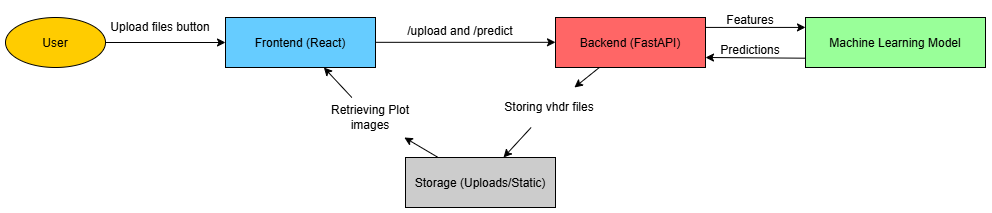

The diagram above was exported from draw.io. Its source (the exported page's mxGraphModel, read from the mxfile embedded in the PNG):
<mxGraphModel dx="1702" dy="464" grid="1" gridSize="10" guides="1" tooltips="1" connect="1" arrows="1" fold="1" page="1" pageScale="1" pageWidth="827" pageHeight="1169" math="0" shadow="0">
  <root>
    <mxCell id="0" />
    <mxCell id="1" parent="0" />
    <mxCell id="user" value="User" style="shape=ellipse;fillColor=#FFCC00;strokeColor=#000000;" parent="1" vertex="1">
      <mxGeometry x="-20" y="100" width="100" height="50" as="geometry" />
    </mxCell>
    <mxCell id="frontend" value="Frontend (React)" style="shape=rectangle;fillColor=#66CCFF;strokeColor=#000000;" parent="1" vertex="1">
      <mxGeometry x="200" y="100" width="150" height="50" as="geometry" />
    </mxCell>
    <mxCell id="backend" value="Backend (FastAPI)" style="shape=rectangle;fillColor=#FF6666;strokeColor=#000000;" parent="1" vertex="1">
      <mxGeometry x="530" y="100" width="150" height="50" as="geometry" />
    </mxCell>
    <mxCell id="model" value="Machine Learning Model" style="shape=rectangle;fillColor=#99FF99;strokeColor=#000000;" parent="1" vertex="1">
      <mxGeometry x="780" y="100" width="180" height="50" as="geometry" />
    </mxCell>
    <mxCell id="storage" value="Storage (Uploads/Static)" style="shape=rectangle;fillColor=#CCCCCC;strokeColor=#000000;" parent="1" vertex="1">
      <mxGeometry x="380" y="240" width="150" height="50" as="geometry" />
    </mxCell>
    <mxCell id="arrow1" parent="1" source="user" target="frontend" edge="1">
      <mxGeometry relative="1" as="geometry" />
    </mxCell>
    <mxCell id="arrow2" parent="1" edge="1">
      <mxGeometry relative="1" as="geometry">
        <mxPoint x="350" y="124.82" as="sourcePoint" />
        <mxPoint x="530" y="124.82" as="targetPoint" />
      </mxGeometry>
    </mxCell>
    <mxCell id="arrow3" parent="1" edge="1">
      <mxGeometry relative="1" as="geometry">
        <mxPoint x="680" y="109.92" as="sourcePoint" />
        <mxPoint x="780" y="109.92" as="targetPoint" />
      </mxGeometry>
    </mxCell>
    <mxCell id="arrow4" parent="1" source="Myp-5o741WcYHAGmTGHv-6" target="storage" edge="1">
      <mxGeometry relative="1" as="geometry" />
    </mxCell>
    <mxCell id="arrow5" parent="1" source="Myp-5o741WcYHAGmTGHv-13" target="frontend" edge="1">
      <mxGeometry relative="1" as="geometry" />
    </mxCell>
    <mxCell id="Myp-5o741WcYHAGmTGHv-1" value="Upload files button" style="text;html=1;align=center;verticalAlign=middle;whiteSpace=wrap;rounded=0;" vertex="1" parent="1">
      <mxGeometry x="80" y="90" width="110" height="40" as="geometry" />
    </mxCell>
    <mxCell id="Myp-5o741WcYHAGmTGHv-2" value="/upload and /predict" style="text;html=1;align=center;verticalAlign=middle;whiteSpace=wrap;rounded=0;" vertex="1" parent="1">
      <mxGeometry x="380" y="94" width="110" height="40" as="geometry" />
    </mxCell>
    <mxCell id="Myp-5o741WcYHAGmTGHv-7" value="" edge="1" parent="1" source="backend" target="Myp-5o741WcYHAGmTGHv-6">
      <mxGeometry relative="1" as="geometry">
        <mxPoint x="578" y="150" as="sourcePoint" />
        <mxPoint x="482" y="240" as="targetPoint" />
      </mxGeometry>
    </mxCell>
    <mxCell id="Myp-5o741WcYHAGmTGHv-6" value="Storing vhdr files" style="text;html=1;align=center;verticalAlign=middle;whiteSpace=wrap;rounded=0;" vertex="1" parent="1">
      <mxGeometry x="469" y="170" width="110" height="40" as="geometry" />
    </mxCell>
    <mxCell id="Myp-5o741WcYHAGmTGHv-14" value="" edge="1" parent="1" source="storage" target="Myp-5o741WcYHAGmTGHv-13">
      <mxGeometry relative="1" as="geometry">
        <mxPoint x="423" y="240" as="sourcePoint" />
        <mxPoint x="307" y="150" as="targetPoint" />
      </mxGeometry>
    </mxCell>
    <mxCell id="Myp-5o741WcYHAGmTGHv-13" value="Retrieving Plot images" style="text;html=1;align=center;verticalAlign=middle;whiteSpace=wrap;rounded=0;" vertex="1" parent="1">
      <mxGeometry x="290" y="180" width="110" height="40" as="geometry" />
    </mxCell>
    <mxCell id="Myp-5o741WcYHAGmTGHv-16" value="Features" style="text;html=1;align=center;verticalAlign=middle;whiteSpace=wrap;rounded=0;" vertex="1" parent="1">
      <mxGeometry x="670" y="88" width="110" height="30" as="geometry" />
    </mxCell>
    <mxCell id="Myp-5o741WcYHAGmTGHv-17" value="" style="exitX=0.001;exitY=0.814;exitDx=0;exitDy=0;exitPerimeter=0;" edge="1" parent="1" source="model">
      <mxGeometry relative="1" as="geometry">
        <mxPoint x="705" y="120" as="sourcePoint" />
        <mxPoint x="680" y="140" as="targetPoint" />
      </mxGeometry>
    </mxCell>
    <mxCell id="Myp-5o741WcYHAGmTGHv-18" value="Predictions" style="text;html=1;align=center;verticalAlign=middle;whiteSpace=wrap;rounded=0;" vertex="1" parent="1">
      <mxGeometry x="670" y="122" width="110" height="22" as="geometry" />
    </mxCell>
  </root>
</mxGraphModel>